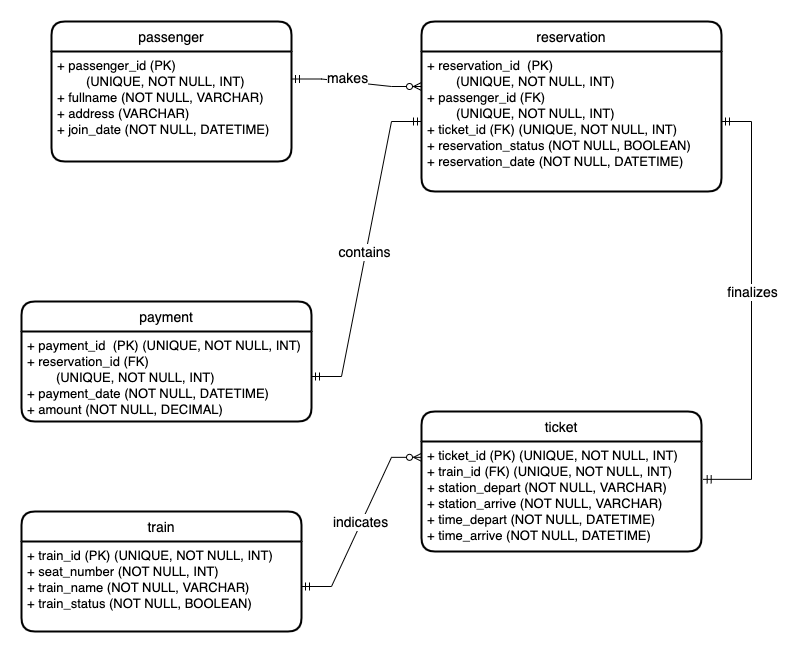

The diagram above was exported from draw.io. Its source (the exported page's mxGraphModel, read from the mxfile embedded in the PNG):
<mxGraphModel dx="1319" dy="2935" grid="1" gridSize="10" guides="1" tooltips="1" connect="1" arrows="1" fold="1" page="1" pageScale="1" pageWidth="850" pageHeight="1100" math="0" shadow="0">
  <root>
    <mxCell id="0" />
    <mxCell id="1" parent="0" />
    <mxCell id="4pNi9_RLD61RQc6S9kV6-84" value="" style="edgeStyle=entityRelationEdgeStyle;fontSize=12;html=1;endArrow=ERzeroToMany;startArrow=ERmandOne;rounded=0;exitX=1;exitY=0.25;exitDx=0;exitDy=0;entryX=0;entryY=0.25;entryDx=0;entryDy=0;" parent="1" source="4pNi9_RLD61RQc6S9kV6-99" target="4pNi9_RLD61RQc6S9kV6-101" edge="1">
      <mxGeometry width="100" height="100" relative="1" as="geometry">
        <mxPoint x="490" y="-2115" as="sourcePoint" />
        <mxPoint x="549" y="-2078.01" as="targetPoint" />
      </mxGeometry>
    </mxCell>
    <mxCell id="4pNi9_RLD61RQc6S9kV6-85" value="makes" style="edgeLabel;html=1;align=center;verticalAlign=middle;resizable=0;points=[];fontSize=14;" parent="4pNi9_RLD61RQc6S9kV6-84" vertex="1" connectable="0">
      <mxGeometry x="-0.3146" relative="1" as="geometry">
        <mxPoint x="11" y="-3" as="offset" />
      </mxGeometry>
    </mxCell>
    <mxCell id="4pNi9_RLD61RQc6S9kV6-86" value="" style="edgeStyle=entityRelationEdgeStyle;fontSize=12;html=1;endArrow=ERmandOne;rounded=0;exitX=1.006;exitY=0.344;exitDx=0;exitDy=0;startArrow=ERmandOne;startFill=0;endFill=0;exitPerimeter=0;" parent="1" source="4pNi9_RLD61RQc6S9kV6-106" target="4pNi9_RLD61RQc6S9kV6-101" edge="1">
      <mxGeometry width="100" height="100" relative="1" as="geometry">
        <mxPoint x="820" y="-1475" as="sourcePoint" />
        <mxPoint x="800" y="-2055" as="targetPoint" />
      </mxGeometry>
    </mxCell>
    <mxCell id="4pNi9_RLD61RQc6S9kV6-87" value="finalizes" style="edgeLabel;html=1;align=center;verticalAlign=middle;resizable=0;points=[];fontSize=14;" parent="4pNi9_RLD61RQc6S9kV6-86" vertex="1" connectable="0">
      <mxGeometry x="0.0828" relative="1" as="geometry">
        <mxPoint as="offset" />
      </mxGeometry>
    </mxCell>
    <mxCell id="4pNi9_RLD61RQc6S9kV6-88" value="" style="edgeStyle=entityRelationEdgeStyle;fontSize=12;html=1;endArrow=ERzeroToMany;startArrow=ERmandOne;rounded=0;entryX=0;entryY=0.144;entryDx=0;entryDy=0;startFill=0;endFill=0;entryPerimeter=0;" parent="1" source="4pNi9_RLD61RQc6S9kV6-110" target="4pNi9_RLD61RQc6S9kV6-106" edge="1">
      <mxGeometry width="100" height="100" relative="1" as="geometry">
        <mxPoint x="320" y="-1525" as="sourcePoint" />
        <mxPoint x="490" y="-1525" as="targetPoint" />
      </mxGeometry>
    </mxCell>
    <mxCell id="4pNi9_RLD61RQc6S9kV6-89" value="indicates" style="edgeLabel;html=1;align=center;verticalAlign=middle;resizable=0;points=[];fontSize=14;" parent="4pNi9_RLD61RQc6S9kV6-88" vertex="1" connectable="0">
      <mxGeometry x="-0.36" y="1" relative="1" as="geometry">
        <mxPoint x="15" y="-32" as="offset" />
      </mxGeometry>
    </mxCell>
    <mxCell id="4pNi9_RLD61RQc6S9kV6-90" value="" style="edgeStyle=entityRelationEdgeStyle;fontSize=12;html=1;endArrow=ERmandOne;startArrow=ERmandOne;rounded=0;entryX=0;entryY=0.5;entryDx=0;entryDy=0;" parent="1" source="4pNi9_RLD61RQc6S9kV6-97" target="4pNi9_RLD61RQc6S9kV6-101" edge="1">
      <mxGeometry width="100" height="100" relative="1" as="geometry">
        <mxPoint x="310" y="-1905" as="sourcePoint" />
        <mxPoint x="550" y="-2055" as="targetPoint" />
      </mxGeometry>
    </mxCell>
    <mxCell id="4pNi9_RLD61RQc6S9kV6-91" value="&lt;font style=&quot;font-size: 14px&quot;&gt;contains&lt;/font&gt;" style="edgeLabel;html=1;align=center;verticalAlign=middle;resizable=0;points=[];" parent="4pNi9_RLD61RQc6S9kV6-90" vertex="1" connectable="0">
      <mxGeometry x="-0.022" y="2" relative="1" as="geometry">
        <mxPoint as="offset" />
      </mxGeometry>
    </mxCell>
    <mxCell id="4pNi9_RLD61RQc6S9kV6-96" value="payment" style="swimlane;childLayout=stackLayout;horizontal=1;startSize=30;horizontalStack=0;rounded=1;fontSize=14;fontStyle=0;strokeWidth=2;resizeParent=0;resizeLast=1;shadow=0;dashed=0;align=center;" parent="1" vertex="1">
      <mxGeometry x="60" y="-1870" width="290" height="120" as="geometry" />
    </mxCell>
    <mxCell id="4pNi9_RLD61RQc6S9kV6-97" value="+ payment_id  (PK) (UNIQUE, NOT NULL, INT)&#10;+ reservation_id (FK) &#10;        (UNIQUE, NOT NULL, INT)  &#10;+ payment_date (NOT NULL, DATETIME)&#10;+ amount (NOT NULL, DECIMAL)&#10;&#10;" style="align=left;strokeColor=none;fillColor=none;spacingLeft=4;fontSize=13;verticalAlign=top;resizable=0;rotatable=0;part=1;" parent="4pNi9_RLD61RQc6S9kV6-96" vertex="1">
      <mxGeometry y="30" width="290" height="90" as="geometry" />
    </mxCell>
    <mxCell id="4pNi9_RLD61RQc6S9kV6-98" value="passenger" style="swimlane;childLayout=stackLayout;horizontal=1;startSize=30;horizontalStack=0;rounded=1;fontSize=14;fontStyle=0;strokeWidth=2;resizeParent=0;resizeLast=1;shadow=0;dashed=0;align=center;" parent="1" vertex="1">
      <mxGeometry x="90" y="-2150" width="240" height="140" as="geometry" />
    </mxCell>
    <mxCell id="4pNi9_RLD61RQc6S9kV6-99" value="+ passenger_id (PK) &#10;        (UNIQUE, NOT NULL, INT)&#10;+ fullname (NOT NULL, VARCHAR)&#10;+ address (VARCHAR)&#10;+ join_date (NOT NULL, DATETIME)" style="align=left;strokeColor=none;fillColor=none;spacingLeft=4;fontSize=13;verticalAlign=top;resizable=0;rotatable=0;part=1;" parent="4pNi9_RLD61RQc6S9kV6-98" vertex="1">
      <mxGeometry y="30" width="240" height="110" as="geometry" />
    </mxCell>
    <mxCell id="4pNi9_RLD61RQc6S9kV6-100" value="reservation" style="swimlane;childLayout=stackLayout;horizontal=1;startSize=30;horizontalStack=0;rounded=1;fontSize=14;fontStyle=0;strokeWidth=2;resizeParent=0;resizeLast=1;shadow=0;dashed=0;align=center;" parent="1" vertex="1">
      <mxGeometry x="460" y="-2150" width="300" height="170" as="geometry" />
    </mxCell>
    <mxCell id="4pNi9_RLD61RQc6S9kV6-101" value="+ reservation_id  (PK) &#10;        (UNIQUE, NOT NULL, INT)&#10;+ passenger_id (FK) &#10;        (UNIQUE, NOT NULL, INT)   &#10;+ ticket_id (FK) (UNIQUE, NOT NULL, INT)&#10;+ reservation_status (NOT NULL, BOOLEAN)&#10;+ reservation_date (NOT NULL, DATETIME)&#10;&#10;&#10;" style="align=left;strokeColor=none;fillColor=none;spacingLeft=4;fontSize=13;verticalAlign=top;resizable=0;rotatable=0;part=1;" parent="4pNi9_RLD61RQc6S9kV6-100" vertex="1">
      <mxGeometry y="30" width="300" height="140" as="geometry" />
    </mxCell>
    <mxCell id="4pNi9_RLD61RQc6S9kV6-105" value="ticket" style="swimlane;childLayout=stackLayout;horizontal=1;startSize=30;horizontalStack=0;rounded=1;fontSize=14;fontStyle=0;strokeWidth=2;resizeParent=0;resizeLast=1;shadow=0;dashed=0;align=center;" parent="1" vertex="1">
      <mxGeometry x="460" y="-1760" width="280" height="140" as="geometry" />
    </mxCell>
    <mxCell id="4pNi9_RLD61RQc6S9kV6-106" value="+ ticket_id (PK) (UNIQUE, NOT NULL, INT)&#10;+ train_id (FK) (UNIQUE, NOT NULL, INT)&#10;+ station_depart (NOT NULL, VARCHAR) &#10;+ station_arrive (NOT NULL, VARCHAR)&#10;+ time_depart (NOT NULL, DATETIME) &#10;+ time_arrive (NOT NULL, DATETIME)&#10;&#10; " style="align=left;strokeColor=none;fillColor=none;spacingLeft=4;fontSize=13;verticalAlign=top;resizable=0;rotatable=0;part=1;" parent="4pNi9_RLD61RQc6S9kV6-105" vertex="1">
      <mxGeometry y="30" width="280" height="110" as="geometry" />
    </mxCell>
    <mxCell id="4pNi9_RLD61RQc6S9kV6-109" value="train" style="swimlane;childLayout=stackLayout;horizontal=1;startSize=30;horizontalStack=0;rounded=1;fontSize=14;fontStyle=0;strokeWidth=2;resizeParent=0;resizeLast=1;shadow=0;dashed=0;align=center;" parent="1" vertex="1">
      <mxGeometry x="60" y="-1660" width="280" height="120" as="geometry" />
    </mxCell>
    <mxCell id="4pNi9_RLD61RQc6S9kV6-110" value="+ train_id (PK) (UNIQUE, NOT NULL, INT) &#10;+ seat_number (NOT NULL, INT)&#10;+ train_name (NOT NULL, VARCHAR) &#10;+ train_status (NOT NULL, BOOLEAN)" style="align=left;strokeColor=none;fillColor=none;spacingLeft=4;fontSize=13;verticalAlign=top;resizable=0;rotatable=0;part=1;" parent="4pNi9_RLD61RQc6S9kV6-109" vertex="1">
      <mxGeometry y="30" width="280" height="90" as="geometry" />
    </mxCell>
  </root>
</mxGraphModel>